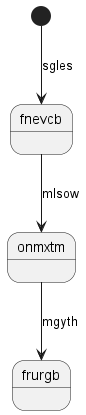

The diagram above was rendered by PlantUML. Its source (embedded in the PNG):
@startuml
state fnevcb
[*] --> fnevcb : sgles
fnevcb --> onmxtm : mlsow
onmxtm --> frurgb : mgyth
@enduml